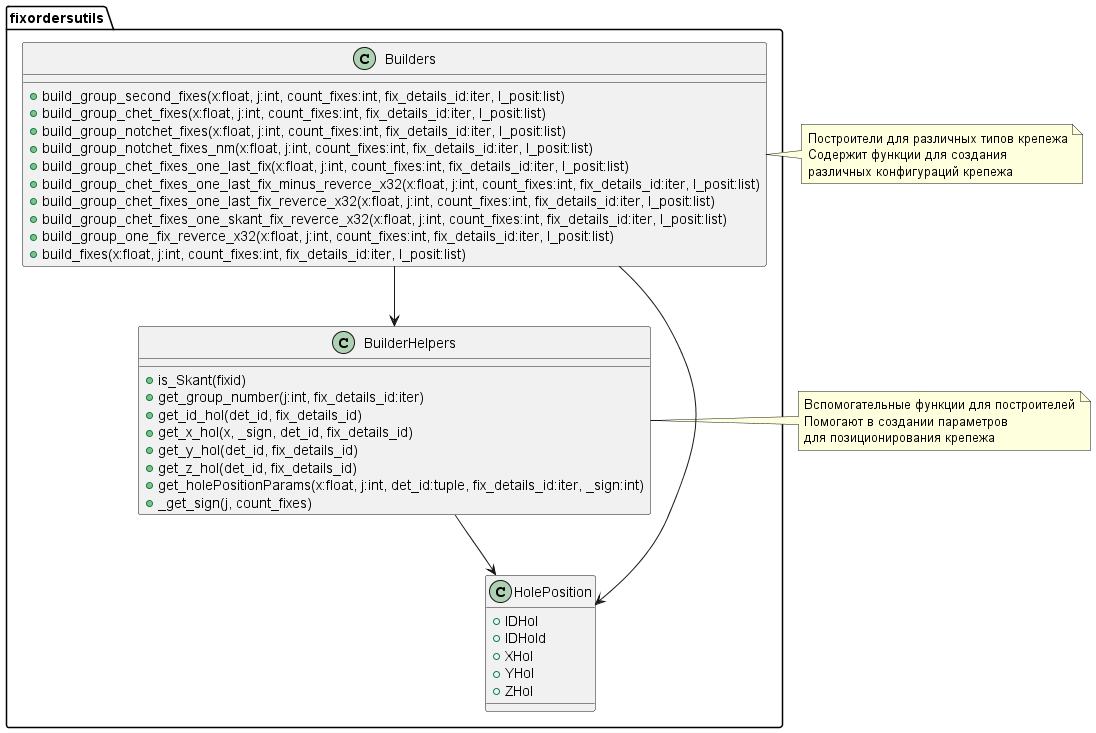

The diagram above was rendered by PlantUML. Its source (embedded in the PNG):
@startuml
' UML диаграмма для fixordersutils/builders.py

package "fixordersutils" {
  class Builders {
    +build_group_second_fixes(x:float, j:int, count_fixes:int, fix_details_id:iter, l_posit:list)
    +build_group_chet_fixes(x:float, j:int, count_fixes:int, fix_details_id:iter, l_posit:list)
    +build_group_notchet_fixes(x:float, j:int, count_fixes:int, fix_details_id:iter, l_posit:list)
    +build_group_notchet_fixes_nm(x:float, j:int, count_fixes:int, fix_details_id:iter, l_posit:list)
    +build_group_chet_fixes_one_last_fix(x:float, j:int, count_fixes:int, fix_details_id:iter, l_posit:list)
    +build_group_chet_fixes_one_last_fix_minus_reverce_x32(x:float, j:int, count_fixes:int, fix_details_id:iter, l_posit:list)
    +build_group_chet_fixes_one_last_fix_reverce_x32(x:float, j:int, count_fixes:int, fix_details_id:iter, l_posit:list)
    +build_group_chet_fixes_one_skant_fix_reverce_x32(x:float, j:int, count_fixes:int, fix_details_id:iter, l_posit:list)
    +build_group_one_fix_reverce_x32(x:float, j:int, count_fixes:int, fix_details_id:iter, l_posit:list)
    +build_fixes(x:float, j:int, count_fixes:int, fix_details_id:iter, l_posit:list)
  }
  
  class BuilderHelpers {
    +is_Skant(fixid)
    +get_group_number(j:int, fix_details_id:iter)
    +get_id_hol(det_id, fix_details_id)
    +get_x_hol(x, _sign, det_id, fix_details_id)
    +get_y_hol(det_id, fix_details_id)
    +get_z_hol(det_id, fix_details_id)
    +get_holePositionParams(x:float, j:int, det_id:tuple, fix_details_id:iter, _sign:int)
    +_get_sign(j, count_fixes)
  }
  
  class HolePosition {
    +IDHol
    +IDHold
    +XHol
    +YHol
    +ZHol
  }
  
  Builders --> HolePosition
  Builders --> BuilderHelpers
  BuilderHelpers --> HolePosition
}

note right of Builders
  Построители для различных типов крепежа
  Содержит функции для создания 
  различных конфигураций крепежа
end note

note right of BuilderHelpers
  Вспомогательные функции для построителей
  Помогают в создании параметров 
  для позиционирования крепежа
end note

@enduml